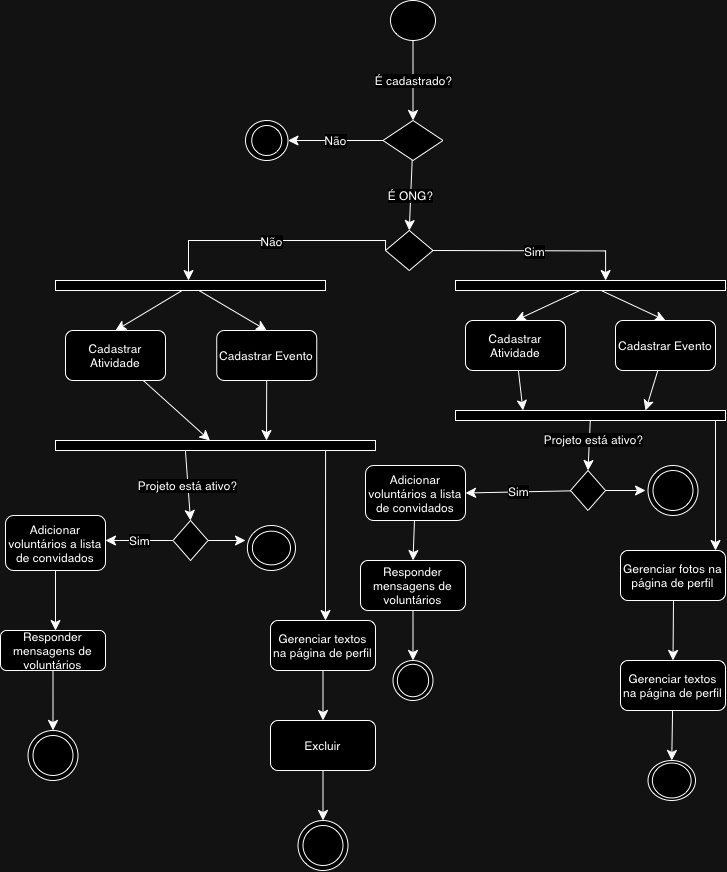

The diagram above was exported from draw.io. Its source (the exported page's mxGraphModel, read from the mxfile embedded in the PNG):
<mxGraphModel dx="1171" dy="2008" grid="1" gridSize="10" guides="1" tooltips="1" connect="1" arrows="1" fold="1" page="1" pageScale="1" pageWidth="850" pageHeight="1100" math="0" shadow="0" extFonts="Permanent Marker^https://fonts.googleapis.com/css?family=Permanent+Marker">
  <root>
    <mxCell id="0" />
    <mxCell id="1" parent="0" />
    <mxCell id="s3YK8PhkpCbNNoTtB78j-63" style="edgeStyle=none;curved=1;rounded=0;orthogonalLoop=1;jettySize=auto;html=1;entryX=0.905;entryY=0;entryDx=0;entryDy=0;fontSize=12;startSize=8;endSize=8;entryPerimeter=0;exitX=0.963;exitY=1;exitDx=0;exitDy=0;exitPerimeter=0;" edge="1" parent="1" source="s3YK8PhkpCbNNoTtB78j-24" target="s3YK8PhkpCbNNoTtB78j-42">
      <mxGeometry relative="1" as="geometry">
        <mxPoint x="720" y="360" as="sourcePoint" />
        <mxPoint x="684.36" y="480" as="targetPoint" />
      </mxGeometry>
    </mxCell>
    <mxCell id="s3YK8PhkpCbNNoTtB78j-8" value="" style="rhombus;whiteSpace=wrap;html=1;" vertex="1" parent="1">
      <mxGeometry x="390" y="160" width="47.5" height="40" as="geometry" />
    </mxCell>
    <mxCell id="s3YK8PhkpCbNNoTtB78j-32" style="edgeStyle=none;curved=1;rounded=0;orthogonalLoop=1;jettySize=auto;html=1;entryX=0.5;entryY=0;entryDx=0;entryDy=0;fontSize=12;startSize=8;endSize=8;" edge="1" parent="1" source="s3YK8PhkpCbNNoTtB78j-20" target="s3YK8PhkpCbNNoTtB78j-25">
      <mxGeometry relative="1" as="geometry" />
    </mxCell>
    <mxCell id="s3YK8PhkpCbNNoTtB78j-33" style="edgeStyle=none;curved=1;rounded=0;orthogonalLoop=1;jettySize=auto;html=1;entryX=0.5;entryY=0;entryDx=0;entryDy=0;fontSize=12;startSize=8;endSize=8;" edge="1" parent="1" source="s3YK8PhkpCbNNoTtB78j-20" target="s3YK8PhkpCbNNoTtB78j-26">
      <mxGeometry relative="1" as="geometry" />
    </mxCell>
    <mxCell id="s3YK8PhkpCbNNoTtB78j-20" value="" style="rounded=0;whiteSpace=wrap;html=1;" vertex="1" parent="1">
      <mxGeometry x="460" y="210" width="270" height="10" as="geometry" />
    </mxCell>
    <mxCell id="s3YK8PhkpCbNNoTtB78j-21" style="edgeStyle=orthogonalEdgeStyle;rounded=0;orthogonalLoop=1;jettySize=auto;html=1;entryX=0.556;entryY=0;entryDx=0;entryDy=0;entryPerimeter=0;fontSize=12;startSize=8;endSize=8;" edge="1" parent="1" target="s3YK8PhkpCbNNoTtB78j-20">
      <mxGeometry relative="1" as="geometry">
        <mxPoint x="437" y="180" as="sourcePoint" />
      </mxGeometry>
    </mxCell>
    <mxCell id="s3YK8PhkpCbNNoTtB78j-23" value="Sim" style="edgeLabel;html=1;align=center;verticalAlign=middle;resizable=0;points=[];fontSize=12;" vertex="1" connectable="0" parent="s3YK8PhkpCbNNoTtB78j-21">
      <mxGeometry x="0.0053" relative="1" as="geometry">
        <mxPoint as="offset" />
      </mxGeometry>
    </mxCell>
    <mxCell id="s3YK8PhkpCbNNoTtB78j-37" style="edgeStyle=none;curved=1;rounded=0;orthogonalLoop=1;jettySize=auto;html=1;entryX=0.5;entryY=0;entryDx=0;entryDy=0;fontSize=12;startSize=8;endSize=8;" edge="1" parent="1" source="s3YK8PhkpCbNNoTtB78j-24" target="s3YK8PhkpCbNNoTtB78j-36">
      <mxGeometry relative="1" as="geometry" />
    </mxCell>
    <mxCell id="s3YK8PhkpCbNNoTtB78j-38" value="Projeto está ativo?" style="edgeLabel;html=1;align=center;verticalAlign=middle;resizable=0;points=[];fontSize=12;" vertex="1" connectable="0" parent="s3YK8PhkpCbNNoTtB78j-37">
      <mxGeometry x="-0.2465" y="3" relative="1" as="geometry">
        <mxPoint as="offset" />
      </mxGeometry>
    </mxCell>
    <mxCell id="s3YK8PhkpCbNNoTtB78j-24" value="" style="rounded=0;whiteSpace=wrap;html=1;" vertex="1" parent="1">
      <mxGeometry x="460" y="340" width="270" height="10" as="geometry" />
    </mxCell>
    <mxCell id="s3YK8PhkpCbNNoTtB78j-34" style="edgeStyle=none;curved=1;rounded=0;orthogonalLoop=1;jettySize=auto;html=1;entryX=0.25;entryY=0;entryDx=0;entryDy=0;fontSize=12;startSize=8;endSize=8;" edge="1" parent="1" source="s3YK8PhkpCbNNoTtB78j-25" target="s3YK8PhkpCbNNoTtB78j-24">
      <mxGeometry relative="1" as="geometry" />
    </mxCell>
    <mxCell id="s3YK8PhkpCbNNoTtB78j-25" value="Cadastrar Atividade" style="rounded=1;whiteSpace=wrap;html=1;" vertex="1" parent="1">
      <mxGeometry x="470" y="250" width="100" height="50" as="geometry" />
    </mxCell>
    <mxCell id="s3YK8PhkpCbNNoTtB78j-26" value="Cadastrar Evento" style="rounded=1;whiteSpace=wrap;html=1;" vertex="1" parent="1">
      <mxGeometry x="620" y="250" width="100" height="50" as="geometry" />
    </mxCell>
    <mxCell id="s3YK8PhkpCbNNoTtB78j-35" style="edgeStyle=none;curved=1;rounded=0;orthogonalLoop=1;jettySize=auto;html=1;fontSize=12;startSize=8;endSize=8;entryX=0.704;entryY=0;entryDx=0;entryDy=0;entryPerimeter=0;" edge="1" parent="1" source="s3YK8PhkpCbNNoTtB78j-26" target="s3YK8PhkpCbNNoTtB78j-24">
      <mxGeometry relative="1" as="geometry">
        <mxPoint x="660" y="320" as="targetPoint" />
      </mxGeometry>
    </mxCell>
    <mxCell id="s3YK8PhkpCbNNoTtB78j-41" value="Sim" style="edgeStyle=none;curved=1;rounded=0;orthogonalLoop=1;jettySize=auto;html=1;entryX=1;entryY=0.5;entryDx=0;entryDy=0;fontSize=12;startSize=8;endSize=8;" edge="1" parent="1" source="s3YK8PhkpCbNNoTtB78j-36" target="s3YK8PhkpCbNNoTtB78j-40">
      <mxGeometry relative="1" as="geometry" />
    </mxCell>
    <mxCell id="s3YK8PhkpCbNNoTtB78j-64" style="edgeStyle=none;curved=1;rounded=0;orthogonalLoop=1;jettySize=auto;html=1;fontSize=12;startSize=8;endSize=8;" edge="1" parent="1" source="s3YK8PhkpCbNNoTtB78j-36">
      <mxGeometry relative="1" as="geometry">
        <mxPoint x="650" y="420" as="targetPoint" />
      </mxGeometry>
    </mxCell>
    <mxCell id="s3YK8PhkpCbNNoTtB78j-36" value="" style="rhombus;whiteSpace=wrap;html=1;" vertex="1" parent="1">
      <mxGeometry x="575" y="400" width="35" height="40" as="geometry" />
    </mxCell>
    <mxCell id="s3YK8PhkpCbNNoTtB78j-62" style="edgeStyle=none;curved=1;rounded=0;orthogonalLoop=1;jettySize=auto;html=1;entryX=0.5;entryY=0;entryDx=0;entryDy=0;fontSize=12;startSize=8;endSize=8;" edge="1" parent="1" source="s3YK8PhkpCbNNoTtB78j-40" target="s3YK8PhkpCbNNoTtB78j-48">
      <mxGeometry relative="1" as="geometry" />
    </mxCell>
    <mxCell id="s3YK8PhkpCbNNoTtB78j-40" value="Adicionar voluntários a lista de convidados" style="rounded=1;whiteSpace=wrap;html=1;" vertex="1" parent="1">
      <mxGeometry x="370" y="395" width="100" height="55" as="geometry" />
    </mxCell>
    <mxCell id="s3YK8PhkpCbNNoTtB78j-45" style="edgeStyle=none;curved=1;rounded=0;orthogonalLoop=1;jettySize=auto;html=1;entryX=0.5;entryY=0;entryDx=0;entryDy=0;fontSize=12;startSize=8;endSize=8;" edge="1" parent="1" target="s3YK8PhkpCbNNoTtB78j-44">
      <mxGeometry relative="1" as="geometry">
        <mxPoint x="678" y="530" as="sourcePoint" />
      </mxGeometry>
    </mxCell>
    <mxCell id="s3YK8PhkpCbNNoTtB78j-42" value="Gerenciar fotos na página de perfil" style="rounded=1;whiteSpace=wrap;html=1;" vertex="1" parent="1">
      <mxGeometry x="625" y="480" width="105" height="50" as="geometry" />
    </mxCell>
    <mxCell id="s3YK8PhkpCbNNoTtB78j-75" style="edgeStyle=none;curved=1;rounded=0;orthogonalLoop=1;jettySize=auto;html=1;entryX=0.5;entryY=0;entryDx=0;entryDy=0;fontSize=12;startSize=8;endSize=8;" edge="1" parent="1" source="s3YK8PhkpCbNNoTtB78j-44" target="s3YK8PhkpCbNNoTtB78j-72">
      <mxGeometry relative="1" as="geometry" />
    </mxCell>
    <mxCell id="s3YK8PhkpCbNNoTtB78j-44" value="Gerenciar textos na página de perfil" style="rounded=1;whiteSpace=wrap;html=1;" vertex="1" parent="1">
      <mxGeometry x="625" y="590" width="105" height="50" as="geometry" />
    </mxCell>
    <mxCell id="s3YK8PhkpCbNNoTtB78j-89" style="edgeStyle=none;curved=1;rounded=0;orthogonalLoop=1;jettySize=auto;html=1;entryX=0.5;entryY=0;entryDx=0;entryDy=0;fontSize=12;startSize=8;endSize=8;" edge="1" parent="1" source="s3YK8PhkpCbNNoTtB78j-48" target="s3YK8PhkpCbNNoTtB78j-68">
      <mxGeometry relative="1" as="geometry" />
    </mxCell>
    <mxCell id="s3YK8PhkpCbNNoTtB78j-48" value="Responder mensagens de voluntários" style="rounded=1;whiteSpace=wrap;html=1;" vertex="1" parent="1">
      <mxGeometry x="365" y="490" width="105" height="50" as="geometry" />
    </mxCell>
    <mxCell id="s3YK8PhkpCbNNoTtB78j-65" value="" style="ellipse;whiteSpace=wrap;html=1;" vertex="1" parent="1">
      <mxGeometry x="652.5" y="395" width="50" height="50" as="geometry" />
    </mxCell>
    <mxCell id="s3YK8PhkpCbNNoTtB78j-66" value="" style="ellipse;whiteSpace=wrap;html=1;" vertex="1" parent="1">
      <mxGeometry x="657.5" y="400" width="40" height="40" as="geometry" />
    </mxCell>
    <mxCell id="s3YK8PhkpCbNNoTtB78j-68" value="" style="ellipse;whiteSpace=wrap;html=1;" vertex="1" parent="1">
      <mxGeometry x="397.5" y="590" width="40" height="40" as="geometry" />
    </mxCell>
    <mxCell id="s3YK8PhkpCbNNoTtB78j-69" style="edgeStyle=none;curved=1;rounded=0;orthogonalLoop=1;jettySize=auto;html=1;entryX=1;entryY=1;entryDx=0;entryDy=0;fontSize=12;startSize=8;endSize=8;" edge="1" parent="1" source="s3YK8PhkpCbNNoTtB78j-68" target="s3YK8PhkpCbNNoTtB78j-68">
      <mxGeometry relative="1" as="geometry" />
    </mxCell>
    <mxCell id="s3YK8PhkpCbNNoTtB78j-72" value="" style="ellipse;whiteSpace=wrap;html=1;" vertex="1" parent="1">
      <mxGeometry x="652.5" y="690" width="47.5" height="40" as="geometry" />
    </mxCell>
    <mxCell id="s3YK8PhkpCbNNoTtB78j-74" value="" style="ellipse;whiteSpace=wrap;html=1;" vertex="1" parent="1">
      <mxGeometry x="401.87" y="593.75" width="31.25" height="32.5" as="geometry" />
    </mxCell>
    <mxCell id="s3YK8PhkpCbNNoTtB78j-73" value="" style="ellipse;whiteSpace=wrap;html=1;" vertex="1" parent="1">
      <mxGeometry x="656.88" y="692.5" width="38.75" height="35" as="geometry" />
    </mxCell>
    <mxCell id="s3YK8PhkpCbNNoTtB78j-81" value="É cadastrado?" style="edgeStyle=none;curved=1;rounded=0;orthogonalLoop=1;jettySize=auto;html=1;fontSize=12;startSize=8;endSize=8;" edge="1" parent="1" source="s3YK8PhkpCbNNoTtB78j-80">
      <mxGeometry relative="1" as="geometry">
        <mxPoint x="417.5" y="50" as="targetPoint" />
      </mxGeometry>
    </mxCell>
    <mxCell id="s3YK8PhkpCbNNoTtB78j-80" value="" style="ellipse;whiteSpace=wrap;html=1;" vertex="1" parent="1">
      <mxGeometry x="395" y="-70" width="45" height="40" as="geometry" />
    </mxCell>
    <mxCell id="s3YK8PhkpCbNNoTtB78j-83" value="É ONG?" style="edgeStyle=none;curved=1;rounded=0;orthogonalLoop=1;jettySize=auto;html=1;fontSize=12;startSize=8;endSize=8;entryX=0.5;entryY=0;entryDx=0;entryDy=0;" edge="1" parent="1" source="s3YK8PhkpCbNNoTtB78j-82" target="s3YK8PhkpCbNNoTtB78j-8">
      <mxGeometry relative="1" as="geometry">
        <mxPoint x="418" y="120" as="targetPoint" />
      </mxGeometry>
    </mxCell>
    <mxCell id="s3YK8PhkpCbNNoTtB78j-84" value="Não" style="edgeStyle=none;curved=1;rounded=0;orthogonalLoop=1;jettySize=auto;html=1;fontSize=12;startSize=8;endSize=8;entryX=1;entryY=0.5;entryDx=0;entryDy=0;" edge="1" parent="1" source="s3YK8PhkpCbNNoTtB78j-82" target="s3YK8PhkpCbNNoTtB78j-85">
      <mxGeometry relative="1" as="geometry">
        <mxPoint x="320" y="70" as="targetPoint" />
      </mxGeometry>
    </mxCell>
    <mxCell id="s3YK8PhkpCbNNoTtB78j-82" value="" style="rhombus;whiteSpace=wrap;html=1;" vertex="1" parent="1">
      <mxGeometry x="387.5" y="50" width="60" height="40" as="geometry" />
    </mxCell>
    <mxCell id="s3YK8PhkpCbNNoTtB78j-85" value="" style="ellipse;whiteSpace=wrap;html=1;" vertex="1" parent="1">
      <mxGeometry x="250" y="50" width="42.5" height="40" as="geometry" />
    </mxCell>
    <mxCell id="s3YK8PhkpCbNNoTtB78j-87" value="" style="ellipse;whiteSpace=wrap;html=1;" vertex="1" parent="1">
      <mxGeometry x="256.25" y="55" width="30" height="30" as="geometry" />
    </mxCell>
    <mxCell id="s3YK8PhkpCbNNoTtB78j-100" style="edgeStyle=none;curved=1;rounded=0;orthogonalLoop=1;jettySize=auto;html=1;entryX=0.5;entryY=0;entryDx=0;entryDy=0;fontSize=12;startSize=8;endSize=8;" edge="1" parent="1" source="s3YK8PhkpCbNNoTtB78j-91" target="s3YK8PhkpCbNNoTtB78j-98">
      <mxGeometry relative="1" as="geometry" />
    </mxCell>
    <mxCell id="s3YK8PhkpCbNNoTtB78j-101" style="edgeStyle=none;curved=1;rounded=0;orthogonalLoop=1;jettySize=auto;html=1;entryX=0.5;entryY=0;entryDx=0;entryDy=0;fontSize=12;startSize=8;endSize=8;" edge="1" parent="1" source="s3YK8PhkpCbNNoTtB78j-91" target="s3YK8PhkpCbNNoTtB78j-99">
      <mxGeometry relative="1" as="geometry" />
    </mxCell>
    <mxCell id="s3YK8PhkpCbNNoTtB78j-91" value="" style="rounded=0;whiteSpace=wrap;html=1;" vertex="1" parent="1">
      <mxGeometry x="60" y="210" width="270" height="10" as="geometry" />
    </mxCell>
    <mxCell id="s3YK8PhkpCbNNoTtB78j-102" style="edgeStyle=none;curved=1;rounded=0;orthogonalLoop=1;jettySize=auto;html=1;fontSize=12;startSize=8;endSize=8;" edge="1" parent="1" source="s3YK8PhkpCbNNoTtB78j-104">
      <mxGeometry relative="1" as="geometry">
        <mxPoint x="120" y="370" as="targetPoint" />
      </mxGeometry>
    </mxCell>
    <mxCell id="s3YK8PhkpCbNNoTtB78j-98" value="Cadastrar Atividade" style="rounded=1;whiteSpace=wrap;html=1;" vertex="1" parent="1">
      <mxGeometry x="70" y="260" width="100" height="50" as="geometry" />
    </mxCell>
    <mxCell id="s3YK8PhkpCbNNoTtB78j-103" style="edgeStyle=none;curved=1;rounded=0;orthogonalLoop=1;jettySize=auto;html=1;fontSize=12;startSize=8;endSize=8;" edge="1" parent="1" source="s3YK8PhkpCbNNoTtB78j-99">
      <mxGeometry relative="1" as="geometry">
        <mxPoint x="271" y="370" as="targetPoint" />
      </mxGeometry>
    </mxCell>
    <mxCell id="s3YK8PhkpCbNNoTtB78j-99" value="Cadastrar Evento" style="rounded=1;whiteSpace=wrap;html=1;" vertex="1" parent="1">
      <mxGeometry x="221.25" y="260" width="100" height="50" as="geometry" />
    </mxCell>
    <mxCell id="s3YK8PhkpCbNNoTtB78j-106" value="" style="edgeStyle=none;curved=1;rounded=0;orthogonalLoop=1;jettySize=auto;html=1;fontSize=12;startSize=8;endSize=8;" edge="1" parent="1" source="s3YK8PhkpCbNNoTtB78j-98" target="s3YK8PhkpCbNNoTtB78j-104">
      <mxGeometry relative="1" as="geometry">
        <mxPoint x="120" y="370" as="targetPoint" />
        <mxPoint x="120" y="310" as="sourcePoint" />
      </mxGeometry>
    </mxCell>
    <mxCell id="s3YK8PhkpCbNNoTtB78j-107" value="Projeto está ativo?" style="edgeStyle=none;curved=1;rounded=0;orthogonalLoop=1;jettySize=auto;html=1;fontSize=12;startSize=8;endSize=8;exitX=0.406;exitY=1;exitDx=0;exitDy=0;exitPerimeter=0;" edge="1" parent="1" source="s3YK8PhkpCbNNoTtB78j-104">
      <mxGeometry relative="1" as="geometry">
        <mxPoint x="195" y="450" as="targetPoint" />
      </mxGeometry>
    </mxCell>
    <mxCell id="s3YK8PhkpCbNNoTtB78j-123" style="edgeStyle=none;curved=1;rounded=0;orthogonalLoop=1;jettySize=auto;html=1;fontSize=12;startSize=8;endSize=8;exitX=0.844;exitY=0;exitDx=0;exitDy=0;exitPerimeter=0;" edge="1" parent="1" source="s3YK8PhkpCbNNoTtB78j-104">
      <mxGeometry relative="1" as="geometry">
        <mxPoint x="330" y="550" as="targetPoint" />
        <mxPoint x="294.99999999999994" y="369.9999999999998" as="sourcePoint" />
      </mxGeometry>
    </mxCell>
    <mxCell id="s3YK8PhkpCbNNoTtB78j-104" value="" style="rounded=0;whiteSpace=wrap;html=1;" vertex="1" parent="1">
      <mxGeometry x="60" y="370" width="320" height="10" as="geometry" />
    </mxCell>
    <mxCell id="s3YK8PhkpCbNNoTtB78j-113" value="Sim" style="edgeStyle=none;curved=1;rounded=0;orthogonalLoop=1;jettySize=auto;html=1;fontSize=12;startSize=8;endSize=8;" edge="1" parent="1" source="s3YK8PhkpCbNNoTtB78j-109">
      <mxGeometry relative="1" as="geometry">
        <mxPoint x="110" y="470" as="targetPoint" />
      </mxGeometry>
    </mxCell>
    <mxCell id="s3YK8PhkpCbNNoTtB78j-121" style="edgeStyle=none;curved=1;rounded=0;orthogonalLoop=1;jettySize=auto;html=1;fontSize=12;startSize=8;endSize=8;" edge="1" parent="1" source="s3YK8PhkpCbNNoTtB78j-109">
      <mxGeometry relative="1" as="geometry">
        <mxPoint x="250" y="470" as="targetPoint" />
      </mxGeometry>
    </mxCell>
    <mxCell id="s3YK8PhkpCbNNoTtB78j-109" value="" style="rhombus;whiteSpace=wrap;html=1;" vertex="1" parent="1">
      <mxGeometry x="177.5" y="450" width="35" height="40" as="geometry" />
    </mxCell>
    <mxCell id="s3YK8PhkpCbNNoTtB78j-110" value="" style="ellipse;whiteSpace=wrap;html=1;" vertex="1" parent="1">
      <mxGeometry x="251.88" y="455" width="48.12" height="45" as="geometry" />
    </mxCell>
    <mxCell id="s3YK8PhkpCbNNoTtB78j-112" value="" style="ellipse;whiteSpace=wrap;html=1;direction=south;" vertex="1" parent="1">
      <mxGeometry x="256.87" y="460.63" width="38.13" height="33.75" as="geometry" />
    </mxCell>
    <mxCell id="s3YK8PhkpCbNNoTtB78j-116" style="edgeStyle=none;curved=1;rounded=0;orthogonalLoop=1;jettySize=auto;html=1;fontSize=12;startSize=8;endSize=8;" edge="1" parent="1" source="s3YK8PhkpCbNNoTtB78j-115">
      <mxGeometry relative="1" as="geometry">
        <mxPoint x="60" y="560" as="targetPoint" />
      </mxGeometry>
    </mxCell>
    <mxCell id="s3YK8PhkpCbNNoTtB78j-115" value="Adicionar voluntários a lista de convidados" style="rounded=1;whiteSpace=wrap;html=1;" vertex="1" parent="1">
      <mxGeometry x="10" y="445" width="100" height="55" as="geometry" />
    </mxCell>
    <mxCell id="s3YK8PhkpCbNNoTtB78j-129" style="edgeStyle=none;curved=1;rounded=0;orthogonalLoop=1;jettySize=auto;html=1;fontSize=12;startSize=8;endSize=8;" edge="1" parent="1" source="s3YK8PhkpCbNNoTtB78j-117">
      <mxGeometry relative="1" as="geometry">
        <mxPoint x="57.5" y="660" as="targetPoint" />
      </mxGeometry>
    </mxCell>
    <mxCell id="s3YK8PhkpCbNNoTtB78j-117" value="Responder mensagens de voluntários" style="rounded=1;whiteSpace=wrap;html=1;" vertex="1" parent="1">
      <mxGeometry x="5" y="560" width="105" height="40" as="geometry" />
    </mxCell>
    <mxCell id="s3YK8PhkpCbNNoTtB78j-96" style="edgeStyle=orthogonalEdgeStyle;rounded=0;orthogonalLoop=1;jettySize=auto;html=1;fontSize=12;startSize=8;endSize=8;exitX=0;exitY=0.5;exitDx=0;exitDy=0;exitPerimeter=0;" edge="1" parent="1" source="s3YK8PhkpCbNNoTtB78j-8">
      <mxGeometry relative="1" as="geometry">
        <mxPoint x="380" y="180" as="sourcePoint" />
        <mxPoint x="193" y="210" as="targetPoint" />
        <Array as="points">
          <mxPoint x="390" y="170" />
          <mxPoint x="193" y="170" />
        </Array>
      </mxGeometry>
    </mxCell>
    <mxCell id="s3YK8PhkpCbNNoTtB78j-97" value="Não" style="edgeLabel;html=1;align=center;verticalAlign=middle;resizable=0;points=[];fontSize=12;" vertex="1" connectable="0" parent="s3YK8PhkpCbNNoTtB78j-96">
      <mxGeometry x="0.0053" relative="1" as="geometry">
        <mxPoint as="offset" />
      </mxGeometry>
    </mxCell>
    <mxCell id="s3YK8PhkpCbNNoTtB78j-125" style="edgeStyle=none;curved=1;rounded=0;orthogonalLoop=1;jettySize=auto;html=1;fontSize=12;startSize=8;endSize=8;" edge="1" parent="1" source="s3YK8PhkpCbNNoTtB78j-124">
      <mxGeometry relative="1" as="geometry">
        <mxPoint x="327.5" y="650" as="targetPoint" />
      </mxGeometry>
    </mxCell>
    <mxCell id="s3YK8PhkpCbNNoTtB78j-124" value="Gerenciar textos na página de perfil" style="rounded=1;whiteSpace=wrap;html=1;" vertex="1" parent="1">
      <mxGeometry x="275" y="550" width="105" height="50" as="geometry" />
    </mxCell>
    <mxCell id="s3YK8PhkpCbNNoTtB78j-132" style="edgeStyle=none;curved=1;rounded=0;orthogonalLoop=1;jettySize=auto;html=1;fontSize=12;startSize=8;endSize=8;" edge="1" parent="1" source="s3YK8PhkpCbNNoTtB78j-127">
      <mxGeometry relative="1" as="geometry">
        <mxPoint x="327.5" y="750" as="targetPoint" />
      </mxGeometry>
    </mxCell>
    <mxCell id="s3YK8PhkpCbNNoTtB78j-127" value="Excluir" style="rounded=1;whiteSpace=wrap;html=1;" vertex="1" parent="1">
      <mxGeometry x="275" y="650" width="105" height="50" as="geometry" />
    </mxCell>
    <mxCell id="s3YK8PhkpCbNNoTtB78j-128" value="" style="ellipse;whiteSpace=wrap;html=1;" vertex="1" parent="1">
      <mxGeometry x="32.5" y="660" width="50" height="50" as="geometry" />
    </mxCell>
    <mxCell id="s3YK8PhkpCbNNoTtB78j-131" value="" style="ellipse;whiteSpace=wrap;html=1;" vertex="1" parent="1">
      <mxGeometry x="37.5" y="665" width="40" height="40" as="geometry" />
    </mxCell>
    <mxCell id="s3YK8PhkpCbNNoTtB78j-133" value="" style="ellipse;whiteSpace=wrap;html=1;" vertex="1" parent="1">
      <mxGeometry x="302.5" y="750" width="50" height="50" as="geometry" />
    </mxCell>
    <mxCell id="s3YK8PhkpCbNNoTtB78j-135" value="" style="ellipse;whiteSpace=wrap;html=1;" vertex="1" parent="1">
      <mxGeometry x="307.5" y="755" width="40" height="40" as="geometry" />
    </mxCell>
  </root>
</mxGraphModel>